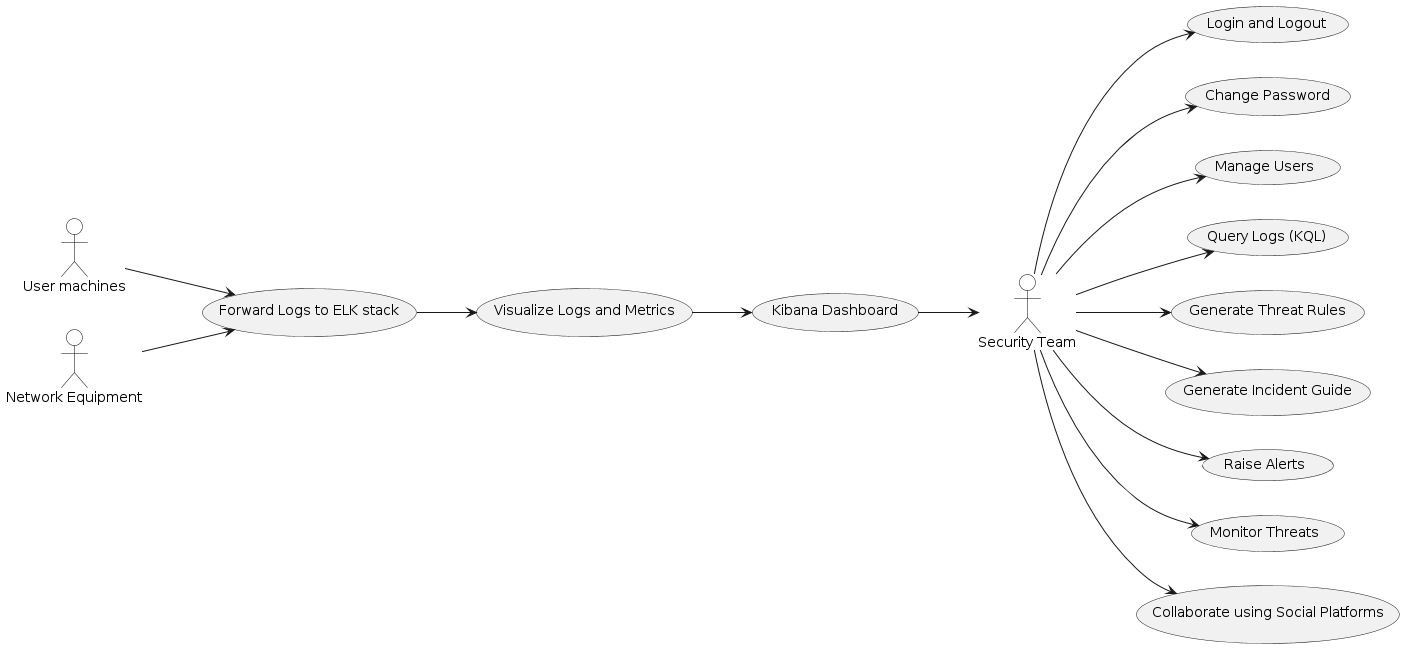

The diagram above was rendered by PlantUML. Its source (embedded in the PNG):
@startuml
left to right direction
skinparam actor {
    BackgroundColor White
    BorderColor Black
}

actor "User machines" as UserMachines
actor "Network Equipment" as NetworkEquipment
actor "Security Team" as SecurityTeam

usecase "Login and Logout" as LoginLogout
usecase "Change Password" as ChangePassword
usecase "Manage Users" as ManageUsers
usecase "Query Logs (KQL)" as QueryLogs
usecase "Generate Threat Rules" as GenerateRules
usecase "Generate Incident Guide" as GenerateGuide
usecase "Raise Alerts" as RaiseAlerts
usecase "Monitor Threats" as MonitorThreats
usecase "Collaborate using Social Platforms" as CollaboratePlatforms
usecase "Forward Logs to ELK stack" as ForwardLogs
usecase "Visualize Logs and Metrics" as VisualizeLogs
usecase "Kibana Dashboard" as KibanaDashboard

UserMachines --> ForwardLogs
NetworkEquipment --> ForwardLogs
ForwardLogs --> VisualizeLogs

VisualizeLogs --> KibanaDashboard
KibanaDashboard --> SecurityTeam
SecurityTeam --> LoginLogout
SecurityTeam --> ChangePassword
SecurityTeam --> ManageUsers
SecurityTeam --> QueryLogs
SecurityTeam --> GenerateRules
SecurityTeam --> GenerateGuide
SecurityTeam --> RaiseAlerts
SecurityTeam --> MonitorThreats
SecurityTeam --> CollaboratePlatforms
@enduml